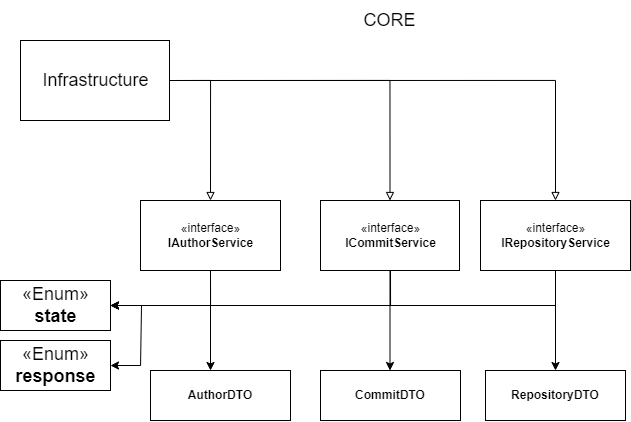

The diagram above was exported from draw.io. Its source (the exported page's mxGraphModel, read from the mxfile embedded in the PNG):
<mxGraphModel dx="967" dy="727" grid="1" gridSize="10" guides="1" tooltips="1" connect="1" arrows="1" fold="1" page="1" pageScale="1" pageWidth="827" pageHeight="1169" math="0" shadow="0">
  <root>
    <mxCell id="0" />
    <mxCell id="1" parent="0" />
    <mxCell id="35xtGv4-cZZHQPwvGkS3-40" style="edgeStyle=orthogonalEdgeStyle;rounded=0;orthogonalLoop=1;jettySize=auto;html=1;entryX=1;entryY=0.5;entryDx=0;entryDy=0;fontSize=18;exitX=0.5;exitY=0;exitDx=0;exitDy=0;startArrow=block;startFill=0;endArrow=none;endFill=0;" parent="1" source="35xtGv4-cZZHQPwvGkS3-1" target="35xtGv4-cZZHQPwvGkS3-27" edge="1">
      <mxGeometry relative="1" as="geometry" />
    </mxCell>
    <mxCell id="35xtGv4-cZZHQPwvGkS3-54" style="edgeStyle=orthogonalEdgeStyle;rounded=0;orthogonalLoop=1;jettySize=auto;html=1;entryX=1;entryY=0.5;entryDx=0;entryDy=0;fontSize=18;startArrow=none;startFill=0;endArrow=classic;endFill=1;" parent="1" target="35xtGv4-cZZHQPwvGkS3-22" edge="1">
      <mxGeometry relative="1" as="geometry">
        <mxPoint x="151" y="345" as="sourcePoint" />
        <Array as="points">
          <mxPoint x="150" y="405" />
        </Array>
      </mxGeometry>
    </mxCell>
    <mxCell id="35xtGv4-cZZHQPwvGkS3-1" value="«interface»&lt;br&gt;&lt;b&gt;IAuthorService&lt;/b&gt;" style="html=1;" parent="1" vertex="1">
      <mxGeometry x="150" y="240" width="140" height="70" as="geometry" />
    </mxCell>
    <mxCell id="35xtGv4-cZZHQPwvGkS3-2" value="&lt;font style=&quot;font-size: 18px;&quot;&gt;CORE&lt;/font&gt;" style="text;html=1;align=center;verticalAlign=middle;resizable=0;points=[];autosize=1;strokeColor=none;fillColor=none;" parent="1" vertex="1">
      <mxGeometry x="359.5" y="40" width="80" height="40" as="geometry" />
    </mxCell>
    <mxCell id="35xtGv4-cZZHQPwvGkS3-39" style="edgeStyle=orthogonalEdgeStyle;rounded=0;orthogonalLoop=1;jettySize=auto;html=1;entryX=1;entryY=0.5;entryDx=0;entryDy=0;fontSize=18;exitX=0.5;exitY=0;exitDx=0;exitDy=0;startArrow=block;startFill=0;endArrow=none;endFill=0;" parent="1" source="35xtGv4-cZZHQPwvGkS3-3" target="35xtGv4-cZZHQPwvGkS3-27" edge="1">
      <mxGeometry relative="1" as="geometry" />
    </mxCell>
    <mxCell id="35xtGv4-cZZHQPwvGkS3-3" value="«interface»&lt;br&gt;&lt;b&gt;ICommitService&lt;/b&gt;" style="html=1;" parent="1" vertex="1">
      <mxGeometry x="330" y="240" width="139" height="70" as="geometry" />
    </mxCell>
    <mxCell id="35xtGv4-cZZHQPwvGkS3-38" style="edgeStyle=orthogonalEdgeStyle;rounded=0;orthogonalLoop=1;jettySize=auto;html=1;entryX=1;entryY=0.5;entryDx=0;entryDy=0;fontSize=18;exitX=0.5;exitY=0;exitDx=0;exitDy=0;endArrow=none;endFill=0;startArrow=block;startFill=0;" parent="1" source="35xtGv4-cZZHQPwvGkS3-4" target="35xtGv4-cZZHQPwvGkS3-27" edge="1">
      <mxGeometry relative="1" as="geometry" />
    </mxCell>
    <mxCell id="35xtGv4-cZZHQPwvGkS3-4" value="«interface»&lt;br&gt;&lt;b&gt;IRepositoryService&lt;/b&gt;" style="html=1;" parent="1" vertex="1">
      <mxGeometry x="490" y="240" width="150" height="70" as="geometry" />
    </mxCell>
    <mxCell id="35xtGv4-cZZHQPwvGkS3-41" style="edgeStyle=orthogonalEdgeStyle;rounded=0;orthogonalLoop=1;jettySize=auto;html=1;entryX=0.5;entryY=1;entryDx=0;entryDy=0;fontSize=18;endArrow=none;endFill=0;startArrow=classic;startFill=1;" parent="1" target="35xtGv4-cZZHQPwvGkS3-1" edge="1">
      <mxGeometry relative="1" as="geometry">
        <mxPoint x="220" y="410" as="sourcePoint" />
      </mxGeometry>
    </mxCell>
    <mxCell id="35xtGv4-cZZHQPwvGkS3-42" style="edgeStyle=orthogonalEdgeStyle;rounded=0;orthogonalLoop=1;jettySize=auto;html=1;entryX=0.5;entryY=1;entryDx=0;entryDy=0;fontSize=18;endArrow=none;endFill=0;startArrow=classic;startFill=1;" parent="1" target="35xtGv4-cZZHQPwvGkS3-3" edge="1">
      <mxGeometry relative="1" as="geometry">
        <mxPoint x="399.5" y="410" as="sourcePoint" />
      </mxGeometry>
    </mxCell>
    <mxCell id="35xtGv4-cZZHQPwvGkS3-43" style="edgeStyle=orthogonalEdgeStyle;rounded=0;orthogonalLoop=1;jettySize=auto;html=1;entryX=0.5;entryY=1;entryDx=0;entryDy=0;fontSize=18;endArrow=none;endFill=0;startArrow=classic;startFill=1;exitX=0.5;exitY=0;exitDx=0;exitDy=0;" parent="1" target="35xtGv4-cZZHQPwvGkS3-4" edge="1" source="35xtGv4-cZZHQPwvGkS3-55">
      <mxGeometry relative="1" as="geometry">
        <mxPoint x="565" y="420" as="sourcePoint" />
      </mxGeometry>
    </mxCell>
    <mxCell id="35xtGv4-cZZHQPwvGkS3-49" style="edgeStyle=orthogonalEdgeStyle;rounded=0;orthogonalLoop=1;jettySize=auto;html=1;fontSize=18;endArrow=none;endFill=0;startArrow=classic;startFill=1;entryX=0.5;entryY=1;entryDx=0;entryDy=0;" parent="1" source="35xtGv4-cZZHQPwvGkS3-21" target="35xtGv4-cZZHQPwvGkS3-1" edge="1">
      <mxGeometry relative="1" as="geometry">
        <mxPoint x="250" y="320" as="targetPoint" />
      </mxGeometry>
    </mxCell>
    <mxCell id="35xtGv4-cZZHQPwvGkS3-50" style="edgeStyle=orthogonalEdgeStyle;rounded=0;orthogonalLoop=1;jettySize=auto;html=1;fontSize=18;startArrow=classic;startFill=1;endArrow=none;endFill=0;" parent="1" source="35xtGv4-cZZHQPwvGkS3-21" edge="1">
      <mxGeometry relative="1" as="geometry">
        <mxPoint x="400" y="310" as="targetPoint" />
      </mxGeometry>
    </mxCell>
    <mxCell id="35xtGv4-cZZHQPwvGkS3-51" style="edgeStyle=orthogonalEdgeStyle;rounded=0;orthogonalLoop=1;jettySize=auto;html=1;entryX=0.5;entryY=1;entryDx=0;entryDy=0;fontSize=18;endArrow=none;endFill=0;startArrow=classic;startFill=1;" parent="1" source="35xtGv4-cZZHQPwvGkS3-21" target="35xtGv4-cZZHQPwvGkS3-4" edge="1">
      <mxGeometry relative="1" as="geometry" />
    </mxCell>
    <mxCell id="35xtGv4-cZZHQPwvGkS3-21" value="«Enum»&lt;br&gt;&lt;b&gt;state&lt;/b&gt;" style="html=1;fontSize=18;" parent="1" vertex="1">
      <mxGeometry x="10" y="320" width="110" height="50" as="geometry" />
    </mxCell>
    <mxCell id="35xtGv4-cZZHQPwvGkS3-22" value="«Enum»&lt;br&gt;&lt;b&gt;response&lt;/b&gt;" style="html=1;fontSize=18;" parent="1" vertex="1">
      <mxGeometry x="10" y="380" width="110" height="50" as="geometry" />
    </mxCell>
    <mxCell id="35xtGv4-cZZHQPwvGkS3-27" value="Infrastructure" style="html=1;fontSize=18;" parent="1" vertex="1">
      <mxGeometry x="30" y="80" width="149" height="80" as="geometry" />
    </mxCell>
    <mxCell id="35xtGv4-cZZHQPwvGkS3-55" value="&lt;p style=&quot;margin:0px;margin-top:4px;text-align:center;&quot;&gt;&lt;br&gt;&lt;b&gt;RepositoryDTO&lt;/b&gt;&lt;/p&gt;" style="verticalAlign=top;align=left;overflow=fill;fontSize=12;fontFamily=Helvetica;html=1;" parent="1" vertex="1">
      <mxGeometry x="495" y="410" width="140" height="50" as="geometry" />
    </mxCell>
    <mxCell id="7K5JMGv2PUigDrYFaiQQ-1" value="&lt;p style=&quot;margin:0px;margin-top:4px;text-align:center;&quot;&gt;&lt;br&gt;&lt;b&gt;CommitDTO&lt;/b&gt;&lt;/p&gt;" style="verticalAlign=top;align=left;overflow=fill;fontSize=12;fontFamily=Helvetica;html=1;" vertex="1" parent="1">
      <mxGeometry x="330" y="410" width="140" height="50" as="geometry" />
    </mxCell>
    <mxCell id="7K5JMGv2PUigDrYFaiQQ-2" value="&lt;p style=&quot;margin:0px;margin-top:4px;text-align:center;&quot;&gt;&lt;br&gt;&lt;b&gt;AuthorDTO&lt;/b&gt;&lt;/p&gt;" style="verticalAlign=top;align=left;overflow=fill;fontSize=12;fontFamily=Helvetica;html=1;" vertex="1" parent="1">
      <mxGeometry x="160" y="410" width="140" height="50" as="geometry" />
    </mxCell>
  </root>
</mxGraphModel>